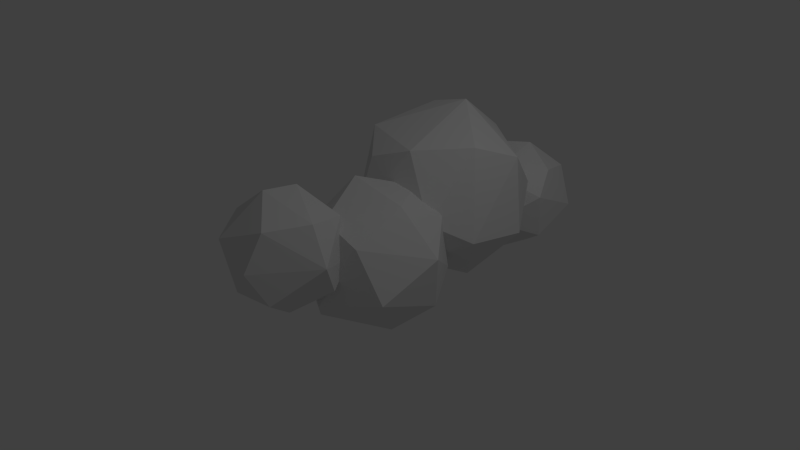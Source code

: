 # Source: cloud3.blend  (saved by Blender 2.76.0; exported with 4.5.12 LTS)
import bpy
from mathutils import Matrix  # noqa: F401  (used for matrix-valued properties, if any)

bpy.ops.wm.read_factory_settings(use_empty=True)
scene = bpy.context.scene
scene.name = 'Scene'

# ---- collections
col_collection_1 = bpy.data.collections.new('Collection 1'); scene.collection.children.link(col_collection_1)

# ---- materials (node trees are filled in below, after node groups)
mat_white = bpy.data.materials.new('white')
mat_white.alpha_threshold = 0.0
mat_white.use_transparent_shadow = False
mat_white.roughness = 0.5
mat_white.specular_intensity = 0.0

# ---- material node trees

# ---- world
world_world = bpy.data.worlds.new('World'); scene.world = world_world
world_world.color = (0.05088, 0.05088, 0.05088)
world_world.use_sun_shadow = False
world_world.sun_shadow_jitter_overblur = 0.0
world_world.cycles.sampling_method = 'MANUAL'
world_world.cycles.sample_map_resolution = 256

# ---- cameras
cam_camera = bpy.data.cameras.new('Camera')
cam_camera.clip_end = 100.0
cam_camera.lens = 35.0
cam_camera.sensor_width = 32.0
cam_camera.sensor_height = 18.0
cam_camera.ortho_scale = 7.314
cam_camera.dof.focus_distance = 0.0
cam_camera.dof.aperture_fstop = 128.0

# ---- lights
light_lamp = bpy.data.lights.new('Lamp', 'POINT')
light_lamp.transmission_factor = 0.0
light_lamp.cutoff_distance = 30.0
light_lamp.energy = 100.0
light_lamp.shadow_buffer_clip_start = 1.001
light_lamp.shadow_soft_size = 0.1
light_lamp.shadow_maximum_resolution = 0.006
light_lamp.use_absolute_resolution = True
light_lamp.cycles.use_multiple_importance_sampling = False

# ---- meshes
me_icosphere_003 = bpy.data.meshes.new('Icosphere.003')
me_icosphere_003.from_pydata([(0.0, 0.0, -1.0), (0.7236, -0.5257, -0.4472), (-0.2764, -0.8506, -0.4472), (-0.8944, 0.0, -0.4472), (-0.2764, 0.8506, -0.4472), (0.7236, 0.5257, -0.4472), (0.2764, -0.8506, 0.4472), (-0.7236, -0.5257, 0.4472), (-0.7236, 0.5257, 0.4472), (0.2764, 0.8506, 0.4472), (0.8944, 0.0, 0.4472), (0.0, 0.0, 1.0), (-0.1625, -0.5, -0.8507), (0.4253, -0.309, -0.8507), (0.2629, -0.809, -0.5257), (0.8506, 0.0, -0.5257), (0.4253, 0.309, -0.8507), (-0.5257, 0.0, -0.8507), (-0.6882, -0.5, -0.5257), (-0.1625, 0.5, -0.8507), (-0.6882, 0.5, -0.5257), (0.2629, 0.809, -0.5257), (0.9511, -0.309, 0.0), (0.9511, 0.309, 0.0), (0.0, -1.0, 0.0), (0.5878, -0.809, 0.0), (-0.9511, -0.309, 0.0), (-0.5878, -0.809, 0.0), (-0.5878, 0.809, 0.0), (-0.9511, 0.309, 0.0), (0.5878, 0.809, 0.0), (0.0, 1.0, 0.0), (0.6882, -0.5, 0.5257), (-0.2629, -0.809, 0.5257), (-0.8506, 0.0, 0.5257), (-0.2629, 0.809, 0.5257), (0.6882, 0.5, 0.5257), (0.1625, -0.5, 0.8507), (0.5257, 0.0, 0.8507), (-0.4253, -0.309, 0.8507), (-0.4253, 0.309, 0.8507), (0.1625, 0.5, 0.8507), (0.3159, 5.237, -1.583), (1.04, 4.712, -1.03), (0.03951, 4.387, -1.03), (-0.5785, 5.237, -1.03), (0.03951, 6.088, -1.03), (1.04, 5.763, -1.03), (0.5923, 4.387, -0.136), (-0.4077, 4.712, -0.136), (-0.4077, 5.763, -0.136), (0.5923, 6.088, -0.136), (1.21, 5.237, -0.136), (0.3159, 5.237, 0.4168), (0.1534, 4.737, -1.434), (0.7412, 4.928, -1.434), (0.5788, 4.428, -1.109), (1.167, 5.237, -1.109), (0.7412, 5.546, -1.434), (-0.2098, 5.237, -1.434), (-0.3723, 4.737, -1.109), (0.1534, 5.737, -1.434), (-0.3723, 5.737, -1.109), (0.5788, 6.046, -1.109), (1.267, 4.928, -0.5832), (1.267, 5.546, -0.5832), (0.3159, 4.237, -0.5832), (0.9037, 4.428, -0.5832), (-0.6352, 4.928, -0.5832), (-0.2719, 4.428, -0.5832), (-0.2719, 6.046, -0.5832), (-0.6352, 5.546, -0.5832), (0.9037, 6.046, -0.5832), (0.3159, 6.237, -0.5832), (1.004, 4.737, -0.05748), (0.05302, 4.428, -0.05748), (-0.5348, 5.237, -0.05748), (0.05302, 6.046, -0.05748), (1.004, 5.737, -0.05748), (0.4783, 4.737, 0.2674), (0.8416, 5.237, 0.2674), (-0.1094, 4.928, 0.2674), (-0.1094, 5.546, 0.2674), (0.4783, 5.737, 0.2674), (-0.0004424, 3.529, -1.628), (1.16, 2.686, -0.7419), (-0.4436, 2.165, -0.7419), (-1.435, 3.529, -0.7419), (-0.4436, 4.893, -0.7419), (1.16, 4.372, -0.7419), (0.4428, 2.165, 0.6924), (-1.161, 2.686, 0.6924), (-1.161, 4.372, 0.6924), (0.4428, 4.893, 0.6924), (1.434, 3.529, 0.6923), (-0.0004424, 3.529, 1.579), (-0.2609, 2.727, -1.389), (0.6816, 3.033, -1.389), (0.4211, 2.231, -0.8678), (1.364, 3.529, -0.8678), (0.6816, 4.024, -1.389), (-0.8435, 3.529, -1.389), (-1.104, 2.727, -0.8678), (-0.2609, 4.33, -1.389), (-1.104, 4.33, -0.8678), (0.4211, 4.826, -0.8678), (1.525, 3.033, -0.02478), (1.525, 4.024, -0.02478), (-0.0004424, 1.925, -0.02478), (0.9421, 2.231, -0.02478), (-1.526, 3.033, -0.02478), (-0.943, 2.231, -0.02478), (-0.943, 4.826, -0.02478), (-1.526, 4.024, -0.02478), (0.9421, 4.826, -0.02478), (-0.0004424, 5.132, -0.02478), (1.103, 2.727, 0.8183), (-0.422, 2.231, 0.8183), (-1.364, 3.529, 0.8183), (-0.422, 4.826, 0.8183), (1.103, 4.33, 0.8183), (0.2601, 2.727, 1.339), (0.8426, 3.529, 1.339), (-0.6825, 3.033, 1.339), (-0.6825, 4.024, 1.339), (0.2601, 4.33, 1.339), (0.3159, 1.566, -1.867), (1.264, 0.8768, -1.142), (-0.04623, 0.4511, -1.143), (-0.8559, 1.566, -1.142), (-0.04623, 2.68, -1.143), (1.264, 2.254, -1.142), (0.678, 0.4511, 0.0293), (-0.6321, 0.8768, 0.0293), (-0.6321, 2.254, 0.0293), (0.678, 2.68, 0.0293), (1.488, 1.566, 0.0293), (0.3159, 1.566, 0.7535), (0.103, 0.9105, -1.671), (0.8731, 1.161, -1.671), (0.6603, 0.5057, -1.245), (1.43, 1.566, -1.245), (0.8731, 1.97, -1.671), (-0.3729, 1.566, -1.671), (-0.5857, 0.9105, -1.245), (0.103, 2.221, -1.671), (-0.5857, 2.221, -1.245), (0.6603, 2.625, -1.245), (1.562, 1.161, -0.5566), (1.562, 1.97, -0.5566), (0.3159, 0.2555, -0.5566), (1.086, 0.5057, -0.5566), (-0.9301, 1.161, -0.5566), (-0.4542, 0.5057, -0.5566), (-0.4542, 2.625, -0.5566), (-0.9301, 1.97, -0.5566), (1.086, 2.625, -0.5566), (0.3159, 2.876, -0.5566), (1.217, 0.9105, 0.1322), (-0.02851, 0.5057, 0.1322), (-0.7986, 1.566, 0.1322), (-0.02851, 2.625, 0.1322), (1.217, 2.221, 0.1322), (0.5287, 0.9105, 0.5578), (1.005, 1.566, 0.5578), (-0.2413, 1.161, 0.5578), (-0.2413, 1.97, 0.5578), (0.5287, 2.221, 0.5578)], [], [(0, 13, 12), (1, 13, 15), (0, 12, 17), (0, 17, 19), (0, 19, 16), (1, 15, 22), (2, 14, 24), (3, 18, 26), (4, 20, 28), (5, 21, 30), (1, 22, 25), (2, 24, 27), (3, 26, 29), (4, 28, 31), (5, 30, 23), (6, 32, 37), (7, 33, 39), (8, 34, 40), (9, 35, 41), (10, 36, 38), (38, 41, 11), (38, 36, 41), (36, 9, 41), (41, 40, 11), (41, 35, 40), (35, 8, 40), (40, 39, 11), (40, 34, 39), (34, 7, 39), (39, 37, 11), (39, 33, 37), (33, 6, 37), (37, 38, 11), (37, 32, 38), (32, 10, 38), (23, 36, 10), (23, 30, 36), (30, 9, 36), (31, 35, 9), (31, 28, 35), (28, 8, 35), (29, 34, 8), (29, 26, 34), (26, 7, 34), (27, 33, 7), (27, 24, 33), (24, 6, 33), (25, 32, 6), (25, 22, 32), (22, 10, 32), (30, 31, 9), (30, 21, 31), (21, 4, 31), (28, 29, 8), (28, 20, 29), (20, 3, 29), (26, 27, 7), (26, 18, 27), (18, 2, 27), (24, 25, 6), (24, 14, 25), (14, 1, 25), (22, 23, 10), (22, 15, 23), (15, 5, 23), (16, 21, 5), (16, 19, 21), (19, 4, 21), (19, 20, 4), (19, 17, 20), (17, 3, 20), (17, 18, 3), (17, 12, 18), (12, 2, 18), (15, 16, 5), (15, 13, 16), (13, 0, 16), (12, 14, 2), (12, 13, 14), (13, 1, 14), (42, 55, 54), (43, 55, 57), (42, 54, 59), (42, 59, 61), (42, 61, 58), (43, 57, 64), (44, 56, 66), (45, 60, 68), (46, 62, 70), (47, 63, 72), (43, 64, 67), (44, 66, 69), (45, 68, 71), (46, 70, 73), (47, 72, 65), (48, 74, 79), (49, 75, 81), (50, 76, 82), (51, 77, 83), (52, 78, 80), (80, 83, 53), (80, 78, 83), (78, 51, 83), (83, 82, 53), (83, 77, 82), (77, 50, 82), (82, 81, 53), (82, 76, 81), (76, 49, 81), (81, 79, 53), (81, 75, 79), (75, 48, 79), (79, 80, 53), (79, 74, 80), (74, 52, 80), (65, 78, 52), (65, 72, 78), (72, 51, 78), (73, 77, 51), (73, 70, 77), (70, 50, 77), (71, 76, 50), (71, 68, 76), (68, 49, 76), (69, 75, 49), (69, 66, 75), (66, 48, 75), (67, 74, 48), (67, 64, 74), (64, 52, 74), (72, 73, 51), (72, 63, 73), (63, 46, 73), (70, 71, 50), (70, 62, 71), (62, 45, 71), (68, 69, 49), (68, 60, 69), (60, 44, 69), (66, 67, 48), (66, 56, 67), (56, 43, 67), (64, 65, 52), (64, 57, 65), (57, 47, 65), (58, 63, 47), (58, 61, 63), (61, 46, 63), (61, 62, 46), (61, 59, 62), (59, 45, 62), (59, 60, 45), (59, 54, 60), (54, 44, 60), (57, 58, 47), (57, 55, 58), (55, 42, 58), (54, 56, 44), (54, 55, 56), (55, 43, 56), (84, 97, 96), (85, 97, 99), (84, 96, 101), (84, 101, 103), (84, 103, 100), (85, 99, 106), (86, 98, 108), (87, 102, 110), (88, 104, 112), (89, 105, 114), (85, 106, 109), (86, 108, 111), (87, 110, 113), (88, 112, 115), (89, 114, 107), (90, 116, 121), (91, 117, 123), (92, 118, 124), (93, 119, 125), (94, 120, 122), (122, 125, 95), (122, 120, 125), (120, 93, 125), (125, 124, 95), (125, 119, 124), (119, 92, 124), (124, 123, 95), (124, 118, 123), (118, 91, 123), (123, 121, 95), (123, 117, 121), (117, 90, 121), (121, 122, 95), (121, 116, 122), (116, 94, 122), (107, 120, 94), (107, 114, 120), (114, 93, 120), (115, 119, 93), (115, 112, 119), (112, 92, 119), (113, 118, 92), (113, 110, 118), (110, 91, 118), (111, 117, 91), (111, 108, 117), (108, 90, 117), (109, 116, 90), (109, 106, 116), (106, 94, 116), (114, 115, 93), (114, 105, 115), (105, 88, 115), (112, 113, 92), (112, 104, 113), (104, 87, 113), (110, 111, 91), (110, 102, 111), (102, 86, 111), (108, 109, 90), (108, 98, 109), (98, 85, 109), (106, 107, 94), (106, 99, 107), (99, 89, 107), (100, 105, 89), (100, 103, 105), (103, 88, 105), (103, 104, 88), (103, 101, 104), (101, 87, 104), (101, 102, 87), (101, 96, 102), (96, 86, 102), (99, 100, 89), (99, 97, 100), (97, 84, 100), (96, 98, 86), (96, 97, 98), (97, 85, 98), (126, 139, 138), (127, 139, 141), (126, 138, 143), (126, 143, 145), (126, 145, 142), (127, 141, 148), (128, 140, 150), (129, 144, 152), (130, 146, 154), (131, 147, 156), (127, 148, 151), (128, 150, 153), (129, 152, 155), (130, 154, 157), (131, 156, 149), (132, 158, 163), (133, 159, 165), (134, 160, 166), (135, 161, 167), (136, 162, 164), (164, 167, 137), (164, 162, 167), (162, 135, 167), (167, 166, 137), (167, 161, 166), (161, 134, 166), (166, 165, 137), (166, 160, 165), (160, 133, 165), (165, 163, 137), (165, 159, 163), (159, 132, 163), (163, 164, 137), (163, 158, 164), (158, 136, 164), (149, 162, 136), (149, 156, 162), (156, 135, 162), (157, 161, 135), (157, 154, 161), (154, 134, 161), (155, 160, 134), (155, 152, 160), (152, 133, 160), (153, 159, 133), (153, 150, 159), (150, 132, 159), (151, 158, 132), (151, 148, 158), (148, 136, 158), (156, 157, 135), (156, 147, 157), (147, 130, 157), (154, 155, 134), (154, 146, 155), (146, 129, 155), (152, 153, 133), (152, 144, 153), (144, 128, 153), (150, 151, 132), (150, 140, 151), (140, 127, 151), (148, 149, 136), (148, 141, 149), (141, 131, 149), (142, 147, 131), (142, 145, 147), (145, 130, 147), (145, 146, 130), (145, 143, 146), (143, 129, 146), (143, 144, 129), (143, 138, 144), (138, 128, 144), (141, 142, 131), (141, 139, 142), (139, 126, 142), (138, 140, 128), (138, 139, 140), (139, 127, 140)])
me_icosphere_003.materials.append(mat_white)
me_icosphere_003.use_remesh_preserve_volume = False
me_icosphere_003.use_remesh_preserve_attributes = False
me_icosphere_003.use_mirror_vertex_groups = False
me_icosphere_003.update()

# ---- objects
ob_icosphere_003 = bpy.data.objects.new('Icosphere.003', me_icosphere_003)
ob_lamp = bpy.data.objects.new('Lamp', light_lamp)
ob_camera = bpy.data.objects.new('Camera', cam_camera)

# ---- transforms, parenting, visibility, modifiers, constraints
ob_icosphere_003.location = (-0.2411, -1.195, 0.4249)
ob_icosphere_003.scale = (0.7633, 0.7633, 0.7633)
ob_icosphere_003.lineart.crease_threshold = 0.0
_m = ob_icosphere_003.modifiers.new('Decimate', 'DECIMATE')
_m.ratio = 0.4817
_m = ob_icosphere_003.modifiers.new('Decimate.001', 'DECIMATE')
ob_lamp.location = (4.076, 1.005, 5.904)
ob_lamp.rotation_euler = (0.6503, 0.05522, 1.866)
ob_lamp.lock_rotations_4d = False
ob_lamp.empty_display_type = 'ARROWS'
ob_lamp.color = (0.0, 0.0, 0.0, 0.0)
ob_lamp.lineart.crease_threshold = 0.0
ob_camera.location = (7.481, -6.508, 5.344)
ob_camera.rotation_euler = (1.109, 0.01082, 0.8149)
ob_camera.lock_rotations_4d = False
ob_camera.empty_display_type = 'ARROWS'
ob_camera.color = (0.0, 0.0, 0.0, 0.0)
ob_camera.display_type = 'WIRE'
ob_camera.lineart.crease_threshold = 0.0

# ---- collection membership
col_collection_1.objects.link(ob_icosphere_003)
col_collection_1.objects.link(ob_lamp)
col_collection_1.objects.link(ob_camera)

# ---- scene / render settings (as saved in the file)
scene.camera = ob_camera
scene.frame_start = 1; scene.frame_end = 250; scene.frame_set(1)
scene.render.engine = 'BLENDER_EEVEE_NEXT'
scene.render.resolution_percentage = 50
scene.render.dither_intensity = 0.0
scene.cycles.use_denoising = False
scene.cycles.samples = 10
scene.cycles.sampling_pattern = 'TABULATED_SOBOL'
scene.cycles.light_sampling_threshold = 0.0
scene.cycles.use_adaptive_sampling = False
scene.cycles.use_light_tree = False
scene.cycles.blur_glossy = 0.0
scene.cycles.pixel_filter_type = 'GAUSSIAN'
scene.cycles.sample_clamp_indirect = 0.0
scene.view_settings.view_transform = 'Standard'
bpy.context.view_layer.update()

